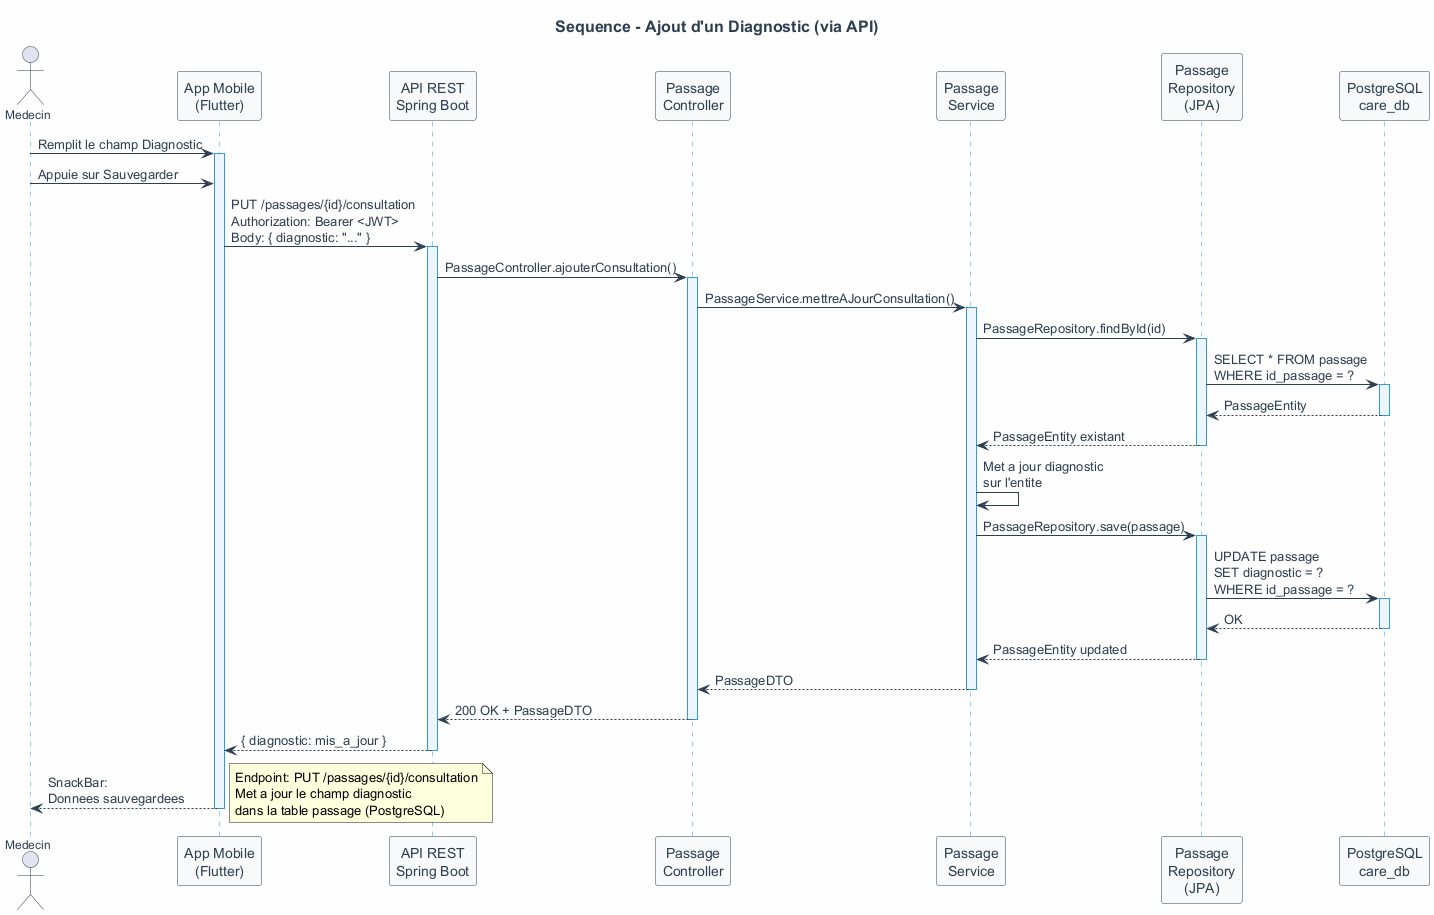

The diagram above was rendered by PlantUML. Its source (embedded in the PNG):
@startuml
skinparam backgroundColor #FEFEFE
skinparam sequence {
  ActorBorderColor #2C3E50
  ActorFontColor #2C3E50
  ActorFontSize 12
  LifeLineBorderColor #3498DB
  LifeLineBackgroundColor #EBF5FB
  ParticipantBorderColor #2C3E50
  ParticipantFontColor #2C3E50
  ParticipantBackgroundColor #F8F9FA
  ArrowColor #2C3E50
  ArrowFontColor #2C3E50
  DividerBackgroundColor #ECF0F1
}
skinparam title {
  FontSize 16
  FontStyle bold
  FontColor #2C3E50
}

title "Sequence - Ajout d'un Diagnostic (via API)"

actor "Medecin" as medecin
participant "App Mobile\n(Flutter)" as mobile
participant "API REST\nSpring Boot" as api
participant "Passage\nController" as controller
participant "Passage\nService" as service
participant "Passage\nRepository\n(JPA)" as repo
participant "PostgreSQL\ncare_db" as bdd

medecin -> mobile : Remplit le champ Diagnostic
activate mobile

medecin -> mobile : Appuie sur Sauvegarder

mobile -> api : PUT /passages/{id}/consultation\nAuthorization: Bearer <JWT>\nBody: { diagnostic: "..." }
activate api

api -> controller : PassageController.ajouterConsultation()
activate controller

controller -> service : PassageService.mettreAJourConsultation()
activate service

service -> repo : PassageRepository.findById(id)
activate repo

repo -> bdd : SELECT * FROM passage\nWHERE id_passage = ?
activate bdd

bdd --> repo : PassageEntity
deactivate bdd

repo --> service : PassageEntity existant
deactivate repo

service -> service : Met a jour diagnostic\nsur l'entite

service -> repo : PassageRepository.save(passage)
activate repo

repo -> bdd : UPDATE passage\nSET diagnostic = ?\nWHERE id_passage = ?
activate bdd

bdd --> repo : OK
deactivate bdd

repo --> service : PassageEntity updated
deactivate repo

service --> controller : PassageDTO
deactivate service

controller --> api : 200 OK + PassageDTO
deactivate controller

api --> mobile : { diagnostic: mis_a_jour }
deactivate api

mobile --> medecin : SnackBar:\nDonnees sauvegardees
deactivate mobile

note right
  Endpoint: PUT /passages/{id}/consultation
  Met a jour le champ diagnostic
  dans la table passage (PostgreSQL)
endnote
@enduml